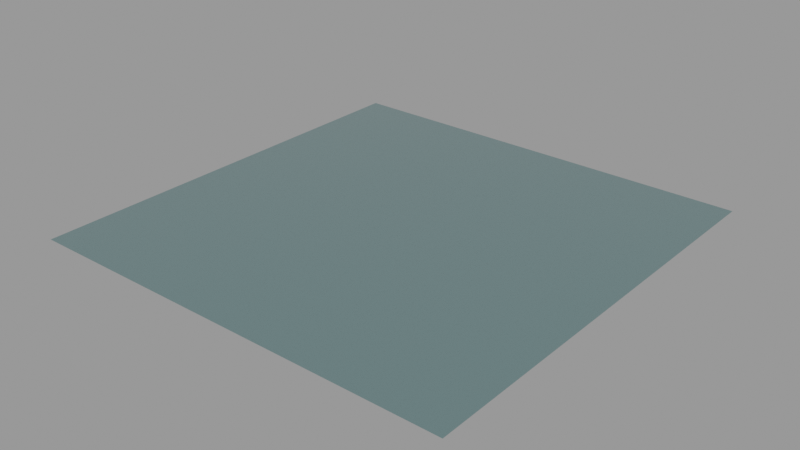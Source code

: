 # Source: anodized_alu_01.blend  (saved by Blender 3.3.6; exported with 4.5.12 LTS)
import bpy
from mathutils import Matrix  # noqa: F401  (used for matrix-valued properties, if any)

bpy.ops.wm.read_factory_settings(use_empty=True)
scene = bpy.context.scene
scene.name = 'Scene'

# ---- collections
col_collection = bpy.data.collections.new('Collection'); scene.collection.children.link(col_collection)

# ---- materials (node trees are filled in below, after node groups)
mat_anodized_alu_01 = bpy.data.materials.new('anodized_alu_01')
mat_anodized_alu_01.use_transparent_shadow = False

# ---- node groups
ng_coord_detect_078 = bpy.data.node_groups.new('COORD DETECT.078', 'ShaderNodeTree')
_s = ng_coord_detect_078.interface.new_socket(name='Vector', in_out='OUTPUT', socket_type='NodeSocketVector')
_s = ng_coord_detect_078.interface.new_socket(name='IF THEN USE', in_out='INPUT', socket_type='NodeSocketVector')
_s.min_value = -1e+04
_s.max_value = 1e+04
_s = ng_coord_detect_078.interface.new_socket(name='USING', in_out='INPUT', socket_type='NodeSocketVector')
_N = ng_coord_detect_078.nodes; _L = ng_coord_detect_078.links
n0 = _N.new('ShaderNodeMath'); n0.name = 'Math.003'; n0.location = (-30, 114)
n0.operation = 'GREATER_THAN'
n0.inputs[1].default_value = 0.0
n1 = _N.new('NodeReroute'); n1.name = 'Reroute.002'; n1.location = (-268, -117)
n1.width = 16
n1.socket_idname = 'NodeSocketVector'
n2 = _N.new('ShaderNodeVectorMath'); n2.name = 'Vector Math'; n2.location = (-200, 112)
n2.operation = 'LENGTH'
n3 = _N.new('ShaderNodeMix'); n3.name = 'Mix.002'; n3.location = (265, 37)
n3.data_type = 'RGBA'
n4 = _N.new('NodeGroupInput'); n4.name = 'Group Input'; n4.location = (-468, -2)
n5 = _N.new('NodeGroupOutput'); n5.name = 'Group Output'; n5.location = (455, -2)
_L.new(n4.outputs[0], n1.inputs[0])
_L.new(n4.outputs[1], n3.inputs[6])
_L.new(n3.outputs[2], n5.inputs[0])
_L.new(n1.outputs[0], n2.inputs[0])
_L.new(n2.outputs[1], n0.inputs[0])
_L.new(n0.outputs[0], n3.inputs[0])
_L.new(n1.outputs[0], n3.inputs[7])
n5.is_active_output = True
ng_normal_bake = bpy.data.node_groups.new('normal_bake', 'ShaderNodeTree')
_s = ng_normal_bake.interface.new_socket(name='Vector', in_out='OUTPUT', socket_type='NodeSocketVector')
_s = ng_normal_bake.interface.new_socket(name='Color', in_out='INPUT', socket_type='NodeSocketVector')
_s.hide_value = True
_N = ng_normal_bake.nodes; _L = ng_normal_bake.links
n0 = _N.new('ShaderNodeVectorMath'); n0.name = 'Vector Math.001'; n0.location = (-4, -55)
n0.operation = 'DOT_PRODUCT'
n1 = _N.new('ShaderNodeVectorMath'); n1.name = 'Vector Math.005'; n1.location = (-264, -55)
n1.operation = 'CROSS_PRODUCT'
n2 = _N.new('ShaderNodeVectorMath'); n2.name = 'Vector Math.002'; n2.location = (-1, -219)
n2.operation = 'DOT_PRODUCT'
n3 = _N.new('NodeReroute'); n3.name = 'Reroute'; n3.location = (-85, 62)
n3.width = 16
n3.socket_idname = 'NodeSocketVector'
n4 = _N.new('ShaderNodeVectorMath'); n4.name = 'Vector Math'; n4.location = (2, 98)
n4.operation = 'DOT_PRODUCT'
n5 = _N.new('ShaderNodeCombineXYZ'); n5.name = 'Combine XYZ'; n5.location = (198, 2)
n6 = _N.new('ShaderNodeNewGeometry'); n6.name = 'Geometry'; n6.location = (-577, -273)
n7 = _N.new('ShaderNodeTangent'); n7.name = 'Tangent'; n7.location = (-579, 25)
n7.width = 232
n7.direction_type = 'UV_MAP'
n8 = _N.new('NodeGroupOutput'); n8.name = 'Group Output'; n8.location = (757, 49)
n9 = _N.new('NodeGroupInput'); n9.name = 'Group Input'; n9.location = (-552, 105)
n10 = _N.new('ShaderNodeVectorMath'); n10.name = 'Vector Math.004'; n10.location = (398, -39)
n10.hide = True
n10.inputs[1].default_value = (0.5, 0.5, 0.5)
n11 = _N.new('ShaderNodeVectorMath'); n11.name = 'Vector Math.003'; n11.location = (398, -4)
n11.hide = True
n11.operation = 'SCALE'
n11.inputs[3].default_value = 0.5
_L.new(n4.outputs[1], n5.inputs[0])
_L.new(n0.outputs[1], n5.inputs[1])
_L.new(n2.outputs[1], n5.inputs[2])
_L.new(n3.outputs[0], n4.inputs[0])
_L.new(n3.outputs[0], n0.inputs[0])
_L.new(n3.outputs[0], n2.inputs[0])
_L.new(n7.outputs[0], n1.inputs[0])
_L.new(n6.outputs[1], n1.inputs[1])
_L.new(n7.outputs[0], n4.inputs[1])
_L.new(n1.outputs[0], n0.inputs[1])
_L.new(n6.outputs[1], n2.inputs[1])
_L.new(n9.outputs[0], n3.inputs[0])
_L.new(n5.outputs[0], n11.inputs[0])
_L.new(n10.outputs[0], n8.inputs[0])
_L.new(n11.outputs[0], n10.inputs[0])
n8.is_active_output = True
ng_anodized_aluminium = bpy.data.node_groups.new('Anodized_Aluminium', 'ShaderNodeTree')
_s = ng_anodized_aluminium.interface.new_socket(name='BSDF', in_out='OUTPUT', socket_type='NodeSocketShader')
_s = ng_anodized_aluminium.interface.new_socket(name='Color Bake', in_out='OUTPUT', socket_type='NodeSocketColor')
_s.default_value = (0.0, 0.0, 0.0, 0.0)
_s = ng_anodized_aluminium.interface.new_socket(name='Roughness Bake', in_out='OUTPUT', socket_type='NodeSocketFloat')
_s = ng_anodized_aluminium.interface.new_socket(name='Clearcoat Bake', in_out='OUTPUT', socket_type='NodeSocketFloat')
_s.subtype = 'FACTOR'
_s = ng_anodized_aluminium.interface.new_socket(name='Normal Bake', in_out='OUTPUT', socket_type='NodeSocketVector')
_s = ng_anodized_aluminium.interface.new_socket(name='Vector', in_out='INPUT', socket_type='NodeSocketVector')
_s.hide_value = True
_s = ng_anodized_aluminium.interface.new_socket(name='Base Color', in_out='INPUT', socket_type='NodeSocketColor')
_s.default_value = (0.5677, 0.5628, 0.5887, 1.0)
_s = ng_anodized_aluminium.interface.new_socket(name='Duochromatic', in_out='INPUT', socket_type='NodeSocketFloat')
_s.subtype = 'FACTOR'
_s.default_value = 1.0
_s.min_value = 0.0
_s.max_value = 1.0
_s = ng_anodized_aluminium.interface.new_socket(name='Color2', in_out='INPUT', socket_type='NodeSocketColor')
_s.default_value = (1.0, 0.0, 0.481, 1.0)
_s = ng_anodized_aluminium.interface.new_socket(name='Texture Scale', in_out='INPUT', socket_type='NodeSocketFloat')
_s.default_value = 5.0
_s.min_value = 0.0
_s.max_value = 1e+04
_s = ng_anodized_aluminium.interface.new_socket(name='Roughness', in_out='INPUT', socket_type='NodeSocketFloat')
_s.subtype = 'FACTOR'
_s.default_value = 0.225
_s.min_value = 0.0
_s.max_value = 1.0
_s = ng_anodized_aluminium.interface.new_socket(name='Coated', in_out='INPUT', socket_type='NodeSocketFloat')
_s.subtype = 'FACTOR'
_s.default_value = 1.0
_s.min_value = 0.0
_s.max_value = 1.0
_s = ng_anodized_aluminium.interface.new_socket(name='Surface', in_out='INPUT', socket_type='NodeSocketFloat')
_s.subtype = 'FACTOR'
_s.default_value = 0.225
_s.min_value = 0.0
_s.max_value = 1.0
_N = ng_anodized_aluminium.nodes; _L = ng_anodized_aluminium.links
n0 = _N.new('ShaderNodeMapRange'); n0.name = 'Map Range.003'; n0.location = (-101, -42)
n0.inputs[1].default_value = 0.25
n0.inputs[2].default_value = 0.75
n0.inputs[3].default_value = 0.27
n0.inputs[4].default_value = 0.4
n1 = _N.new('NodeGroupOutput'); n1.name = 'Group Output'; n1.location = (1028, -34)
n2 = _N.new('ShaderNodeMapRange'); n2.name = 'Map Range'; n2.location = (-104, -321)
n2.inputs[3].default_value = -0.27
n2.inputs[4].default_value = 0.6
n3 = _N.new('ShaderNodeTexVoronoi'); n3.name = 'Voronoi Texture'; n3.location = (-907, -76)
n4 = _N.new('ShaderNodeMath'); n4.name = 'Math.001'; n4.location = (-910, -333)
n4.hide = True
n4.operation = 'MULTIPLY'
n4.inputs[1].default_value = 100.0
n5 = _N.new('ShaderNodeSeparateXYZ'); n5.name = 'Separate XYZ'; n5.location = (-733, -179)
n6 = _N.new('ShaderNodeTexCoord'); n6.name = 'Texture Coordinate'; n6.location = (-1469, -129)
n7 = _N.new('ShaderNodeGroup'); n7.name = 'Group'; n7.location = (-1245, -104)
n7.node_tree = ng_coord_detect_078
n8 = _N.new('ShaderNodeMix'); n8.name = 'Mix.001'; n8.location = (180, 237)
n8.data_type = 'RGBA'
n9 = _N.new('NodeGroupInput'); n9.name = 'Group Input.001'; n9.location = (-276, 155)
n10 = _N.new('ShaderNodeLayerWeight'); n10.name = 'Layer Weight'; n10.location = (-260, 298)
n10.inputs[0].default_value = 0.27
n11 = _N.new('ShaderNodeMath'); n11.name = 'Math.002'; n11.location = (-48, 322)
n11.operation = 'POWER'
n11.inputs[1].default_value = 1.5
n12 = _N.new('ShaderNodeBsdfPrincipled'); n12.name = 'Principled BSDF'; n12.location = (620, -17)
n12.distribution = 'GGX'
n12.subsurface_method = 'RANDOM_WALK_SKIN'
n12.inputs[1].default_value = 1.0
n12.inputs[3].default_value = 1.45
n12.inputs[21].default_value = 1.2
n12.inputs[27].default_value = (0.0, 0.0, 0.0, 1.0)
n12.inputs[28].default_value = 1.0
n13 = _N.new('NodeGroupInput'); n13.name = 'Group Input'; n13.location = (-1489, -370)
n14 = _N.new('ShaderNodeMix'); n14.name = 'Mix.002'; n14.location = (400, 116)
n14.data_type = 'RGBA'
n15 = _N.new('ShaderNodeMath'); n15.name = 'Math'; n15.location = (98, -135)
n16 = _N.new('NodeReroute'); n16.name = 'Reroute'; n16.location = (262, -458)
n16.width = 16
n16.socket_idname = 'NodeSocketFloatFactor'
n17 = _N.new('ShaderNodeNormalMap'); n17.name = 'Normal Map'; n17.location = (-38, -597)
n18 = _N.new('ShaderNodeGroup'); n18.name = 'Group.001'; n18.location = (877, -337)
n18.node_tree = ng_normal_bake
n19 = _N.new('ShaderNodeMapRange'); n19.name = 'Map Range.002'; n19.location = (-463, -617)
n19.inputs[3].default_value = 0.85
n19.inputs[4].default_value = 1.15
n20 = _N.new('ShaderNodeMix'); n20.name = 'Mix'; n20.location = (-269, -590)
n20.data_type = 'RGBA'
n20.blend_type = 'MULTIPLY'
n20.inputs[6].default_value = (0.5, 0.5, 1.0, 1.0)
_L.new(n12.outputs[0], n1.inputs[0])
_L.new(n5.outputs[0], n0.inputs[0])
_L.new(n3.outputs[1], n5.inputs[0])
_L.new(n2.outputs[0], n15.inputs[1])
_L.new(n0.outputs[0], n15.inputs[0])
_L.new(n14.outputs[2], n12.inputs[0])
_L.new(n4.outputs[0], n3.inputs[2])
_L.new(n13.outputs[4], n4.inputs[0])
_L.new(n15.outputs[0], n12.inputs[2])
_L.new(n20.outputs[2], n17.inputs[1])
_L.new(n17.outputs[0], n12.inputs[5])
_L.new(n5.outputs[1], n19.inputs[0])
_L.new(n19.outputs[0], n20.inputs[7])
_L.new(n6.outputs[3], n7.inputs[1])
_L.new(n13.outputs[0], n7.inputs[0])
_L.new(n7.outputs[0], n3.inputs[0])
_L.new(n16.outputs[0], n12.inputs[19])
_L.new(n9.outputs[1], n8.inputs[6])
_L.new(n11.outputs[0], n8.inputs[0])
_L.new(n8.outputs[2], n14.inputs[7])
_L.new(n9.outputs[1], n14.inputs[6])
_L.new(n10.outputs[1], n11.inputs[0])
_L.new(n9.outputs[3], n8.inputs[7])
_L.new(n9.outputs[2], n14.inputs[0])
_L.new(n13.outputs[7], n20.inputs[0])
_L.new(n13.outputs[5], n2.inputs[0])
_L.new(n14.outputs[2], n1.inputs[1])
_L.new(n15.outputs[0], n1.inputs[2])
_L.new(n13.outputs[6], n16.inputs[0])
_L.new(n16.outputs[0], n1.inputs[3])
_L.new(n18.outputs[0], n1.inputs[4])
_L.new(n17.outputs[0], n18.inputs[0])
n1.is_active_output = True

# ---- material node trees
mat_anodized_alu_01.use_nodes = True; mat_anodized_alu_01.node_tree.nodes.clear()
_N = mat_anodized_alu_01.node_tree.nodes; _L = mat_anodized_alu_01.node_tree.links
n0 = _N.new('ShaderNodeOutputMaterial'); n0.name = 'Material Output'; n0.location = (398, -85)
n1 = _N.new('ShaderNodeGroup'); n1.name = 'Group'; n1.location = (140, -67)
n1.width = 186
n1.node_tree = ng_anodized_aluminium
n1.inputs[0].default_value = (0.0, 0.0, 0.0)
n1.inputs[1].default_value = (0.3643, 0.5752, 0.5887, 1.0)
n1.inputs[2].default_value = 0.0
n1.inputs[3].default_value = (1.0, 0.0371, 0.3606, 1.0)
n1.inputs[4].default_value = 8.0
n1.inputs[5].default_value = 0.225
n1.inputs[6].default_value = 1.0
n1.inputs[7].default_value = 0.225
_L.new(n1.outputs[0], n0.inputs[0])
n0.is_active_output = True

# ---- meshes
me_plane = bpy.data.meshes.new('Plane')
me_plane.from_pydata([(-1.0, -1.0, 0.0), (1.0, -1.0, 0.0), (-1.0, 1.0, 0.0), (1.0, 1.0, 0.0)], [], [(0, 1, 3, 2)])
_uv = me_plane.uv_layers.new(name='UVMap')
_uv.uv.foreach_set('vector', [0.0, 0.0, 1.0, 0.0, 1.0, 1.0, 0.0, 1.0])
me_plane.materials.append(mat_anodized_alu_01)
me_plane.update()

# ---- objects
ob_plane = bpy.data.objects.new('Plane', me_plane)

# ---- transforms, parenting, visibility, modifiers, constraints
ob_plane.location = (0.0, 0.0, 0.0)

# ---- collection membership
col_collection.objects.link(ob_plane)

# ---- scene / render settings (as saved in the file)
scene.frame_start = 1; scene.frame_end = 250; scene.frame_set(177)
scene.render.engine = 'BLENDER_EEVEE_NEXT'
scene.cycles.feature_set = 'EXPERIMENTAL'
scene.cycles.use_denoising = False
scene.cycles.sampling_pattern = 'TABULATED_SOBOL'
scene.cycles.use_light_tree = False
scene.view_settings.view_transform = 'Filmic'
bpy.context.view_layer.update()

# ---- added for rendering (the .blend has no active camera and no usable light): camera, sun + grey world if the file has none
cam_auto = bpy.data.cameras.new('AutoCamera')
cam_auto.lens = 50.0
cam_auto.sensor_width = 36.0
cam_auto.clip_end = 1000.0
ob_auto_camera = bpy.data.objects.new('AutoCamera', cam_auto)
scene.collection.objects.link(ob_auto_camera)
ob_auto_camera.location = (2.61693, -3.14032, 2.09354)
ob_auto_camera.rotation_euler = (1.09748, -7.21219e-08, 0.694738)
scene.camera = ob_auto_camera
light_auto_sun = bpy.data.lights.new('AutoSun', 'SUN')
light_auto_sun.energy = 3.0
light_auto_sun.angle = 0.0523599
ob_auto_sun = bpy.data.objects.new('AutoSun', light_auto_sun)
scene.collection.objects.link(ob_auto_sun)
ob_auto_sun.rotation_euler = (0.872665, 0.174533, 0.523599)
if scene.world is None:
    world_auto = bpy.data.worlds.new('AutoWorld')
    world_auto.color = (0.3, 0.3, 0.3)
    scene.world = world_auto
bpy.context.view_layer.update()
